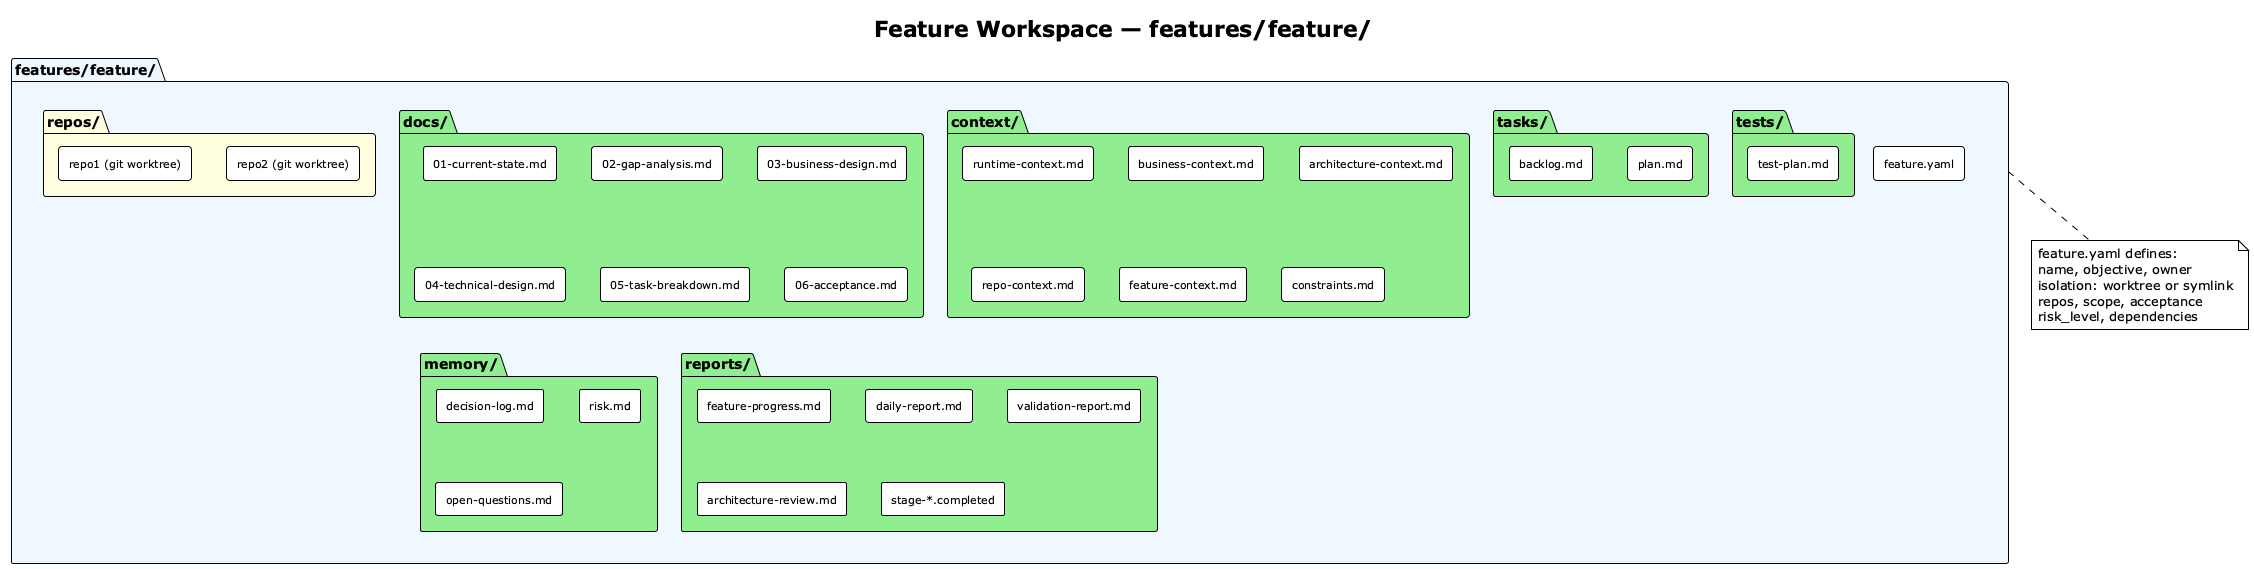

The diagram above was rendered by PlantUML. Its source (embedded in the PNG):
@startuml docs/plantuml/04-feature-workspace
!theme plain

skinparam rectangle {
  FontSize 11
  BackgroundColor #FFFFFF
}

title Feature Workspace — features/feature/

folder "features/feature/" as F #AliceBlue {
  folder "repos/" as RE #lightyellow {
    rectangle "repo1 (git worktree)"
    rectangle "repo2 (git worktree)"
  }

  folder "docs/" as DO #lightgreen {
    rectangle "01-current-state.md"
    rectangle "02-gap-analysis.md"
    rectangle "03-business-design.md"
    rectangle "04-technical-design.md"
    rectangle "05-task-breakdown.md"
    rectangle "06-acceptance.md"
  }

  folder "context/" as CT #lightgreen {
    rectangle "runtime-context.md"
    rectangle "business-context.md"
    rectangle "architecture-context.md"
    rectangle "repo-context.md"
    rectangle "feature-context.md"
    rectangle "constraints.md"
  }

  folder "memory/" as ME #lightgreen {
    rectangle "decision-log.md"
    rectangle "risk.md"
    rectangle "open-questions.md"
  }

  folder "reports/" as RP #lightgreen {
    rectangle "feature-progress.md"
    rectangle "daily-report.md"
    rectangle "validation-report.md"
    rectangle "architecture-review.md"
    rectangle "stage-*.completed"
  }

  folder "tasks/" as TS #lightgreen {
    rectangle "backlog.md"
    rectangle "plan.md"
  }

  folder "tests/" as TE #lightgreen {
    rectangle "test-plan.md"
  }

  rectangle "feature.yaml"
}

note bottom of F
  feature.yaml defines:
  name, objective, owner
  isolation: worktree or symlink
  repos, scope, acceptance
  risk_level, dependencies
end note

@enduml